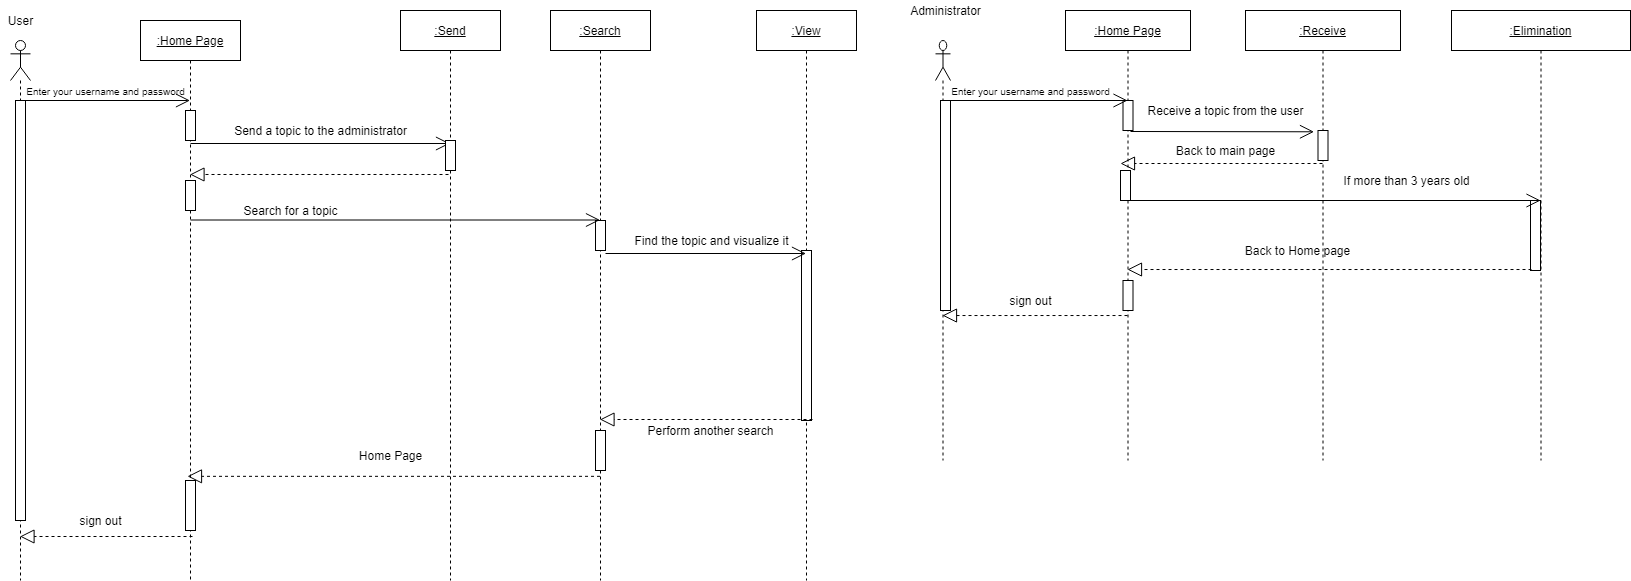

The diagram above was exported from draw.io. Its source (the exported page's mxGraphModel, read from the mxfile embedded in the PNG):
<mxGraphModel dx="1021" dy="575" grid="1" gridSize="10" guides="1" tooltips="1" connect="1" arrows="1" fold="1" page="1" pageScale="1" pageWidth="827" pageHeight="1169" math="0" shadow="0">
  <root>
    <mxCell id="0" />
    <mxCell id="1" parent="0" />
    <mxCell id="2" value="&lt;u&gt;:Home Page&lt;/u&gt;" style="shape=umlLifeline;perimeter=lifelinePerimeter;whiteSpace=wrap;html=1;container=1;collapsible=0;recursiveResize=0;outlineConnect=0;" vertex="1" parent="1">
      <mxGeometry x="220" y="160" width="100" height="560" as="geometry" />
    </mxCell>
    <mxCell id="3" value="" style="html=1;points=[];perimeter=orthogonalPerimeter;" vertex="1" parent="2">
      <mxGeometry x="45" y="90" width="10" height="30" as="geometry" />
    </mxCell>
    <mxCell id="4" value="" style="endArrow=open;endFill=1;endSize=12;html=1;" edge="1" parent="2" target="22">
      <mxGeometry width="160" relative="1" as="geometry">
        <mxPoint x="50" y="123" as="sourcePoint" />
        <mxPoint x="190" y="121" as="targetPoint" />
      </mxGeometry>
    </mxCell>
    <mxCell id="5" value="" style="html=1;points=[];perimeter=orthogonalPerimeter;" vertex="1" parent="2">
      <mxGeometry x="45" y="160" width="10" height="30" as="geometry" />
    </mxCell>
    <mxCell id="6" value="" style="html=1;points=[];perimeter=orthogonalPerimeter;" vertex="1" parent="2">
      <mxGeometry x="45" y="460" width="10" height="50" as="geometry" />
    </mxCell>
    <mxCell id="7" value="" style="shape=umlLifeline;participant=umlActor;perimeter=lifelinePerimeter;whiteSpace=wrap;html=1;container=1;collapsible=0;recursiveResize=0;verticalAlign=top;spacingTop=36;outlineConnect=0;" vertex="1" parent="1">
      <mxGeometry x="90" y="180" width="20" height="540" as="geometry" />
    </mxCell>
    <mxCell id="8" value="" style="endArrow=open;endFill=1;endSize=12;html=1;" edge="1" parent="7" target="2">
      <mxGeometry width="160" relative="1" as="geometry">
        <mxPoint x="10" y="60" as="sourcePoint" />
        <mxPoint x="160" y="60" as="targetPoint" />
      </mxGeometry>
    </mxCell>
    <mxCell id="9" value="" style="html=1;points=[];perimeter=orthogonalPerimeter;" vertex="1" parent="7">
      <mxGeometry x="5" y="60" width="10" height="420" as="geometry" />
    </mxCell>
    <mxCell id="10" value="User" style="text;html=1;align=center;verticalAlign=middle;resizable=0;points=[];autosize=1;strokeColor=none;" vertex="1" parent="1">
      <mxGeometry x="80" y="150" width="40" height="20" as="geometry" />
    </mxCell>
    <mxCell id="11" value="&lt;font style=&quot;font-size: 10px&quot;&gt;Enter your username and password&lt;/font&gt;" style="text;html=1;align=center;verticalAlign=middle;resizable=0;points=[];autosize=1;strokeColor=none;" vertex="1" parent="1">
      <mxGeometry x="100" y="220" width="170" height="20" as="geometry" />
    </mxCell>
    <mxCell id="12" value="&lt;u&gt;:Search&lt;/u&gt;" style="shape=umlLifeline;perimeter=lifelinePerimeter;whiteSpace=wrap;html=1;container=1;collapsible=0;recursiveResize=0;outlineConnect=0;" vertex="1" parent="1">
      <mxGeometry x="630" y="150" width="100" height="570" as="geometry" />
    </mxCell>
    <mxCell id="13" value="" style="html=1;points=[];perimeter=orthogonalPerimeter;" vertex="1" parent="12">
      <mxGeometry x="45" y="210" width="10" height="30" as="geometry" />
    </mxCell>
    <mxCell id="14" value="" style="html=1;points=[];perimeter=orthogonalPerimeter;" vertex="1" parent="12">
      <mxGeometry x="45" y="420" width="10" height="40" as="geometry" />
    </mxCell>
    <mxCell id="15" value="&lt;u&gt;:View&lt;/u&gt;" style="shape=umlLifeline;perimeter=lifelinePerimeter;whiteSpace=wrap;html=1;container=1;collapsible=0;recursiveResize=0;outlineConnect=0;" vertex="1" parent="1">
      <mxGeometry x="836" y="150" width="100" height="570" as="geometry" />
    </mxCell>
    <mxCell id="16" value="" style="html=1;points=[];perimeter=orthogonalPerimeter;" vertex="1" parent="15">
      <mxGeometry x="45" y="240" width="10" height="170" as="geometry" />
    </mxCell>
    <mxCell id="17" value="Send a topic to the administrator" style="text;html=1;align=center;verticalAlign=middle;resizable=0;points=[];autosize=1;strokeColor=none;" vertex="1" parent="1">
      <mxGeometry x="305" y="260" width="190" height="20" as="geometry" />
    </mxCell>
    <mxCell id="18" value="Find the topic and visualize it" style="text;html=1;align=center;verticalAlign=middle;resizable=0;points=[];autosize=1;strokeColor=none;" vertex="1" parent="1">
      <mxGeometry x="706" y="370" width="170" height="20" as="geometry" />
    </mxCell>
    <mxCell id="19" value="Perform another search" style="text;html=1;align=center;verticalAlign=middle;resizable=0;points=[];autosize=1;strokeColor=none;" vertex="1" parent="1">
      <mxGeometry x="720" y="560" width="140" height="20" as="geometry" />
    </mxCell>
    <mxCell id="20" value="Home Page" style="text;html=1;align=center;verticalAlign=middle;resizable=0;points=[];autosize=1;strokeColor=none;" vertex="1" parent="1">
      <mxGeometry x="430" y="585" width="80" height="20" as="geometry" />
    </mxCell>
    <mxCell id="21" value="sign out" style="text;html=1;align=center;verticalAlign=middle;resizable=0;points=[];autosize=1;strokeColor=none;" vertex="1" parent="1">
      <mxGeometry x="150" y="650" width="60" height="20" as="geometry" />
    </mxCell>
    <mxCell id="22" value="&lt;u&gt;:Send&lt;/u&gt;" style="shape=umlLifeline;perimeter=lifelinePerimeter;whiteSpace=wrap;html=1;container=1;collapsible=0;recursiveResize=0;outlineConnect=0;" vertex="1" parent="1">
      <mxGeometry x="480" y="150" width="100" height="570" as="geometry" />
    </mxCell>
    <mxCell id="23" value="" style="html=1;points=[];perimeter=orthogonalPerimeter;" vertex="1" parent="22">
      <mxGeometry x="45" y="130" width="10" height="30" as="geometry" />
    </mxCell>
    <mxCell id="24" value="" style="endArrow=open;endFill=1;endSize=12;html=1;" edge="1" parent="1" target="12">
      <mxGeometry width="160" relative="1" as="geometry">
        <mxPoint x="270" y="359.5" as="sourcePoint" />
        <mxPoint x="529.5" y="359.5" as="targetPoint" />
      </mxGeometry>
    </mxCell>
    <mxCell id="25" value="Search for a topic" style="text;html=1;align=center;verticalAlign=middle;resizable=0;points=[];autosize=1;strokeColor=none;" vertex="1" parent="1">
      <mxGeometry x="315" y="340" width="110" height="20" as="geometry" />
    </mxCell>
    <mxCell id="26" value="" style="endArrow=open;endFill=1;endSize=12;html=1;exitX=1;exitY=1.1;exitDx=0;exitDy=0;exitPerimeter=0;" edge="1" parent="1" source="13" target="15">
      <mxGeometry width="160" relative="1" as="geometry">
        <mxPoint x="676" y="310" as="sourcePoint" />
        <mxPoint x="826" y="310" as="targetPoint" />
      </mxGeometry>
    </mxCell>
    <mxCell id="27" value="" style="endArrow=block;dashed=1;endFill=0;endSize=12;html=1;exitX=0.3;exitY=1.133;exitDx=0;exitDy=0;exitPerimeter=0;" edge="1" parent="1" source="23" target="2">
      <mxGeometry width="160" relative="1" as="geometry">
        <mxPoint x="370" y="320" as="sourcePoint" />
        <mxPoint x="530" y="320" as="targetPoint" />
      </mxGeometry>
    </mxCell>
    <mxCell id="28" value="" style="endArrow=block;dashed=1;endFill=0;endSize=12;html=1;exitX=0.7;exitY=1.12;exitDx=0;exitDy=0;exitPerimeter=0;" edge="1" parent="1" source="6" target="7">
      <mxGeometry width="160" relative="1" as="geometry">
        <mxPoint x="229.25" y="710" as="sourcePoint" />
        <mxPoint x="100" y="710" as="targetPoint" />
      </mxGeometry>
    </mxCell>
    <mxCell id="29" value="" style="endArrow=block;dashed=1;endFill=0;endSize=12;html=1;entryX=0.47;entryY=0.814;entryDx=0;entryDy=0;entryPerimeter=0;" edge="1" parent="1" source="12" target="2">
      <mxGeometry width="160" relative="1" as="geometry">
        <mxPoint x="688.5" y="620" as="sourcePoint" />
        <mxPoint x="530" y="620" as="targetPoint" />
      </mxGeometry>
    </mxCell>
    <mxCell id="30" value="" style="endArrow=block;dashed=1;endFill=0;endSize=12;html=1;exitX=-0.1;exitY=1.033;exitDx=0;exitDy=0;exitPerimeter=0;" edge="1" parent="1" target="12">
      <mxGeometry width="160" relative="1" as="geometry">
        <mxPoint x="892" y="559.01" as="sourcePoint" />
        <mxPoint x="530" y="670" as="targetPoint" />
      </mxGeometry>
    </mxCell>
    <mxCell id="34" value="&lt;u&gt;:Home Page&lt;/u&gt;" style="shape=umlLifeline;perimeter=lifelinePerimeter;whiteSpace=wrap;html=1;container=1;collapsible=0;recursiveResize=0;outlineConnect=0;" vertex="1" parent="1">
      <mxGeometry x="1145" y="150" width="125" height="450" as="geometry" />
    </mxCell>
    <mxCell id="35" value="" style="html=1;points=[];perimeter=orthogonalPerimeter;" vertex="1" parent="34">
      <mxGeometry x="57.5" y="90" width="10" height="30" as="geometry" />
    </mxCell>
    <mxCell id="36" value="" style="endArrow=open;endFill=1;endSize=12;html=1;entryX=-0.4;entryY=0.043;entryDx=0;entryDy=0;entryPerimeter=0;" edge="1" parent="34" target="45">
      <mxGeometry width="160" relative="1" as="geometry">
        <mxPoint x="65" y="121" as="sourcePoint" />
        <mxPoint x="180" y="120" as="targetPoint" />
      </mxGeometry>
    </mxCell>
    <mxCell id="37" value="" style="html=1;points=[];perimeter=orthogonalPerimeter;" vertex="1" parent="34">
      <mxGeometry x="55" y="160" width="10" height="30" as="geometry" />
    </mxCell>
    <mxCell id="38" value="" style="html=1;points=[];perimeter=orthogonalPerimeter;" vertex="1" parent="34">
      <mxGeometry x="57.5" y="270" width="10" height="30" as="geometry" />
    </mxCell>
    <mxCell id="39" value="" style="shape=umlLifeline;participant=umlActor;perimeter=lifelinePerimeter;whiteSpace=wrap;html=1;container=1;collapsible=0;recursiveResize=0;verticalAlign=top;spacingTop=36;outlineConnect=0;" vertex="1" parent="1">
      <mxGeometry x="1015" y="180" width="15" height="420" as="geometry" />
    </mxCell>
    <mxCell id="40" value="" style="endArrow=open;endFill=1;endSize=12;html=1;" edge="1" parent="39" target="34">
      <mxGeometry width="160" relative="1" as="geometry">
        <mxPoint x="10" y="60" as="sourcePoint" />
        <mxPoint x="160" y="60" as="targetPoint" />
      </mxGeometry>
    </mxCell>
    <mxCell id="41" value="" style="html=1;points=[];perimeter=orthogonalPerimeter;" vertex="1" parent="39">
      <mxGeometry x="5" y="60" width="10" height="210" as="geometry" />
    </mxCell>
    <mxCell id="42" value="Administrator" style="text;html=1;align=center;verticalAlign=middle;resizable=0;points=[];autosize=1;strokeColor=none;" vertex="1" parent="1">
      <mxGeometry x="980" y="140" width="90" height="20" as="geometry" />
    </mxCell>
    <mxCell id="43" value="&lt;font style=&quot;font-size: 10px&quot;&gt;Enter your username and password&lt;/font&gt;" style="text;html=1;align=center;verticalAlign=middle;resizable=0;points=[];autosize=1;strokeColor=none;" vertex="1" parent="1">
      <mxGeometry x="1025" y="220" width="170" height="20" as="geometry" />
    </mxCell>
    <mxCell id="44" value="&lt;u&gt;:Receive&lt;/u&gt;" style="shape=umlLifeline;perimeter=lifelinePerimeter;whiteSpace=wrap;html=1;container=1;collapsible=0;recursiveResize=0;outlineConnect=0;" vertex="1" parent="1">
      <mxGeometry x="1325" y="150" width="155" height="450" as="geometry" />
    </mxCell>
    <mxCell id="45" value="" style="html=1;points=[];perimeter=orthogonalPerimeter;" vertex="1" parent="44">
      <mxGeometry x="72.5" y="120" width="10" height="30" as="geometry" />
    </mxCell>
    <mxCell id="46" value="&lt;u&gt;:Elimination&lt;/u&gt;" style="shape=umlLifeline;perimeter=lifelinePerimeter;whiteSpace=wrap;html=1;container=1;collapsible=0;recursiveResize=0;outlineConnect=0;" vertex="1" parent="1">
      <mxGeometry x="1531" y="150" width="179" height="450" as="geometry" />
    </mxCell>
    <mxCell id="47" value="" style="html=1;points=[];perimeter=orthogonalPerimeter;" vertex="1" parent="46">
      <mxGeometry x="79" y="190" width="10" height="70" as="geometry" />
    </mxCell>
    <mxCell id="48" value="Receive a topic from the user" style="text;html=1;align=center;verticalAlign=middle;resizable=0;points=[];autosize=1;strokeColor=none;" vertex="1" parent="1">
      <mxGeometry x="1220" y="240" width="170" height="20" as="geometry" />
    </mxCell>
    <mxCell id="49" value="If more than 3 years old" style="text;html=1;align=center;verticalAlign=middle;resizable=0;points=[];autosize=1;strokeColor=none;" vertex="1" parent="1">
      <mxGeometry x="1416" y="310" width="140" height="20" as="geometry" />
    </mxCell>
    <mxCell id="50" value="Back to Home page" style="text;html=1;align=center;verticalAlign=middle;resizable=0;points=[];autosize=1;strokeColor=none;" vertex="1" parent="1">
      <mxGeometry x="1317" y="380" width="120" height="20" as="geometry" />
    </mxCell>
    <mxCell id="51" value="sign out" style="text;html=1;align=center;verticalAlign=middle;resizable=0;points=[];autosize=1;strokeColor=none;" vertex="1" parent="1">
      <mxGeometry x="1080" y="430" width="60" height="20" as="geometry" />
    </mxCell>
    <mxCell id="52" value="Back to main page" style="text;html=1;align=center;verticalAlign=middle;resizable=0;points=[];autosize=1;strokeColor=none;" vertex="1" parent="1">
      <mxGeometry x="1250" y="280" width="110" height="20" as="geometry" />
    </mxCell>
    <mxCell id="53" value="" style="endArrow=open;endFill=1;endSize=12;html=1;" edge="1" parent="1" target="46">
      <mxGeometry width="160" relative="1" as="geometry">
        <mxPoint x="1210" y="340" as="sourcePoint" />
        <mxPoint x="1404.5" y="340" as="targetPoint" />
      </mxGeometry>
    </mxCell>
    <mxCell id="54" value="" style="endArrow=block;dashed=1;endFill=0;endSize=12;html=1;" edge="1" parent="1" source="44">
      <mxGeometry width="160" relative="1" as="geometry">
        <mxPoint x="1372" y="303" as="sourcePoint" />
        <mxPoint x="1200" y="303" as="targetPoint" />
      </mxGeometry>
    </mxCell>
    <mxCell id="55" value="" style="endArrow=block;dashed=1;endFill=0;endSize=12;html=1;exitX=0.1;exitY=0.986;exitDx=0;exitDy=0;exitPerimeter=0;" edge="1" parent="1" source="47" target="34">
      <mxGeometry width="160" relative="1" as="geometry">
        <mxPoint x="1422" y="460" as="sourcePoint" />
        <mxPoint x="1582" y="460" as="targetPoint" />
      </mxGeometry>
    </mxCell>
    <mxCell id="56" value="" style="endArrow=block;dashed=1;endFill=0;endSize=12;html=1;entryX=0.2;entryY=1.024;entryDx=0;entryDy=0;entryPerimeter=0;" edge="1" parent="1" source="34" target="41">
      <mxGeometry width="160" relative="1" as="geometry">
        <mxPoint x="1200.54" y="460" as="sourcePoint" />
        <mxPoint x="1019.46" y="460" as="targetPoint" />
      </mxGeometry>
    </mxCell>
  </root>
</mxGraphModel>